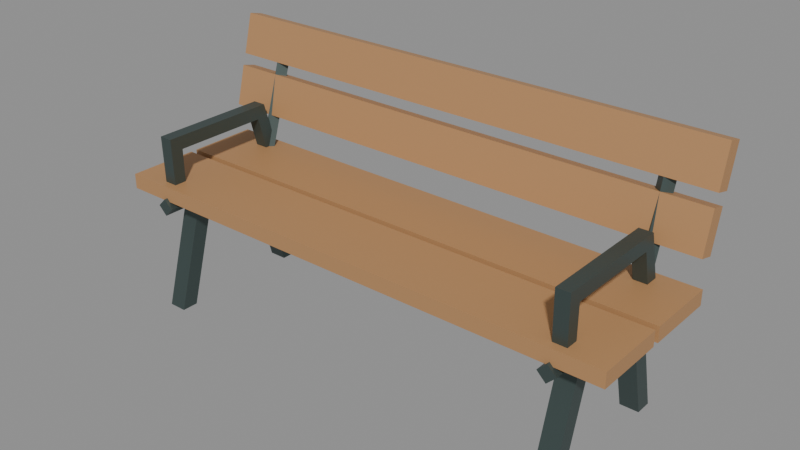 # Source: cedar-bench.lod1.blend  (saved by Blender 4.3.34; exported with 4.5.12 LTS)
import bpy
from mathutils import Matrix  # noqa: F401  (used for matrix-valued properties, if any)

bpy.ops.wm.read_factory_settings(use_empty=True)
scene = bpy.context.scene
scene.name = 'Scene'

# ---- materials (node trees are filled in below, after node groups)
mat_metal = bpy.data.materials.new('metal')
mat_metal.use_backface_culling = True
mat_wood = bpy.data.materials.new('wood')
mat_wood.use_backface_culling = True

# ---- material node trees
mat_metal.use_nodes = True; mat_metal.node_tree.nodes.clear()
_N = mat_metal.node_tree.nodes; _L = mat_metal.node_tree.links
n0 = _N.new('ShaderNodeBsdfPrincipled'); n0.name = 'Principled BSDF'; n0.location = (10, 300)
n0.inputs[0].default_value = (0.085, 0.12, 0.115, 1.0)
n0.inputs[1].default_value = 0.65
n0.inputs[2].default_value = 0.45
n1 = _N.new('ShaderNodeOutputMaterial'); n1.name = 'Material Output'; n1.location = (300, 300)
_L.new(n0.outputs[0], n1.inputs[0])
n1.is_active_output = True
mat_wood.use_nodes = True; mat_wood.node_tree.nodes.clear()
_N = mat_wood.node_tree.nodes; _L = mat_wood.node_tree.links
n0 = _N.new('ShaderNodeBsdfPrincipled'); n0.name = 'Principled BSDF'; n0.location = (10, 300)
n0.inputs[0].default_value = (0.46, 0.245, 0.105, 1.0)
n0.inputs[2].default_value = 0.55
n1 = _N.new('ShaderNodeOutputMaterial'); n1.name = 'Material Output'; n1.location = (300, 300)
_L.new(n0.outputs[0], n1.inputs[0])
n1.is_active_output = True

# ---- meshes
me_grounded_splayed_leg = bpy.data.meshes.new('grounded-splayed-leg')
me_grounded_splayed_leg.from_pydata([(-0.866, -0.292, 0.0), (-0.794, -0.292, 0.0), (-0.794, -0.228, 0.0), (-0.866, -0.228, 0.0), (-0.866, -0.162, 0.45), (-0.794, -0.162, 0.45), (-0.794, -0.098, 0.45), (-0.866, -0.098, 0.45)], [], [(0, 3, 2, 1), (4, 5, 6, 7), (0, 1, 5, 4), (1, 2, 6, 5), (2, 3, 7, 6), (3, 0, 4, 7)])
_uv = me_grounded_splayed_leg.uv_layers.new(name='UVMap')
_uv.uv.foreach_set('vector', [-0.866, -0.292, -0.866, -0.228, -0.794, -0.228, -0.794, -0.292, -0.866, -0.162, -0.794, -0.162, -0.794, -0.098, -0.866, -0.098, -0.866, 0.0, -0.794, 0.0, -0.794, 0.45, -0.866, 0.45, -0.292, 0.0, -0.228, 0.0, -0.098, 0.45, -0.162, 0.45, -0.794, 0.0, -0.866, 0.0, -0.866, 0.45, -0.794, 0.45, -0.228, 0.0, -0.292, 0.0, -0.162, 0.45, -0.098, 0.45])
me_grounded_splayed_leg.materials.append(mat_metal)
me_grounded_splayed_leg.update()
me_grounded_splayed_leg_001 = bpy.data.meshes.new('grounded-splayed-leg.001')
me_grounded_splayed_leg_001.from_pydata([(-0.866, 0.248, 0.0), (-0.794, 0.248, 0.0), (-0.794, 0.312, 0.0), (-0.866, 0.312, 0.0), (-0.866, 0.128, 0.46), (-0.794, 0.128, 0.46), (-0.794, 0.192, 0.46), (-0.866, 0.192, 0.46)], [], [(0, 3, 2, 1), (4, 5, 6, 7), (0, 1, 5, 4), (1, 2, 6, 5), (2, 3, 7, 6), (3, 0, 4, 7)])
_uv = me_grounded_splayed_leg_001.uv_layers.new(name='UVMap')
_uv.uv.foreach_set('vector', [-0.866, 0.248, -0.866, 0.312, -0.794, 0.312, -0.794, 0.248, -0.866, 0.128, -0.794, 0.128, -0.794, 0.192, -0.866, 0.192, -0.866, 0.0, -0.794, 0.0, -0.794, 0.46, -0.866, 0.46, 0.248, 0.0, 0.312, 0.0, 0.192, 0.46, 0.128, 0.46, -0.794, 0.0, -0.866, 0.0, -0.866, 0.46, -0.794, 0.46, 0.312, 0.0, 0.248, 0.0, 0.128, 0.46, 0.192, 0.46])
me_grounded_splayed_leg_001.materials.append(mat_metal)
me_grounded_splayed_leg_001.update()
me_cylinder = bpy.data.meshes.new('Cylinder')
me_cylinder.from_pydata([(0.0, 0.034, -0.305), (0.0, 0.034, 0.305), (0.034, 0.0, -0.305), (0.034, 0.0, 0.305), (0.0, -0.034, -0.305), (0.0, -0.034, 0.305), (-0.034, 0.0, -0.305), (-0.034, 0.0, 0.305)], [], [(0, 1, 3, 2), (2, 3, 5, 4), (3, 1, 7, 5), (4, 5, 7, 6), (6, 7, 1, 0), (0, 2, 4, 6)])
_uv = me_cylinder.uv_layers.new(name='UVMap')
_uv.uv.foreach_set('vector', [-0.3, 0.464, 0.31, 0.464, 0.31, 0.43, -0.3, 0.43, -0.3, 0.43, 0.31, 0.43, 0.31, 0.396, -0.3, 0.396, -0.864, 0.31, -0.83, 0.31, -0.796, 0.31, -0.83, 0.31, -0.3, 0.396, 0.31, 0.396, 0.31, 0.43, -0.3, 0.43, -0.3, 0.43, 0.31, 0.43, 0.31, 0.464, -0.3, 0.464, -0.83, -0.3, -0.864, -0.3, -0.83, -0.3, -0.796, -0.3])
me_cylinder.materials.append(mat_metal)
me_cylinder.update()
me_cylinder_001 = bpy.data.meshes.new('Cylinder.001')
me_cylinder_001.from_pydata([(0.0, 0.031, -0.2673), (0.0, 0.031, 0.2673), (0.031, 0.0, -0.2673), (0.031, 0.0, 0.2673), (0.0, -0.031, -0.2673), (0.0, -0.031, 0.2673), (-0.031, 0.0, -0.2673), (-0.031, 0.0, 0.2673)], [], [(0, 1, 3, 2), (2, 3, 5, 4), (3, 1, 7, 5), (4, 5, 7, 6), (6, 7, 1, 0), (0, 2, 4, 6)])
_uv = me_cylinder_001.uv_layers.new(name='UVMap')
_uv.uv.foreach_set('vector', [0.1804, 0.4393, 0.3404, 0.9493, 0.37, 0.94, 0.21, 0.43, 0.21, 0.43, 0.37, 0.94, 0.3996, 0.9307, 0.2396, 0.4207, -0.861, 0.37, -0.83, 0.3404, -0.799, 0.37, -0.83, 0.3996, 0.2396, 0.4207, 0.3996, 0.9307, 0.37, 0.94, 0.21, 0.43, 0.21, 0.43, 0.37, 0.94, 0.3404, 0.9493, 0.1804, 0.4393, -0.83, 0.1804, -0.861, 0.21, -0.83, 0.2396, -0.799, 0.21])
me_cylinder_001.materials.append(mat_metal)
me_cylinder_001.update()
me_grounded_splayed_leg_002 = bpy.data.meshes.new('grounded-splayed-leg.002')
me_grounded_splayed_leg_002.from_pydata([(0.794, -0.292, 0.0), (0.866, -0.292, 0.0), (0.866, -0.228, 0.0), (0.794, -0.228, 0.0), (0.794, -0.162, 0.45), (0.866, -0.162, 0.45), (0.866, -0.098, 0.45), (0.794, -0.098, 0.45)], [], [(0, 3, 2, 1), (4, 5, 6, 7), (0, 1, 5, 4), (1, 2, 6, 5), (2, 3, 7, 6), (3, 0, 4, 7)])
_uv = me_grounded_splayed_leg_002.uv_layers.new(name='UVMap')
_uv.uv.foreach_set('vector', [0.794, -0.292, 0.794, -0.228, 0.866, -0.228, 0.866, -0.292, 0.794, -0.162, 0.866, -0.162, 0.866, -0.098, 0.794, -0.098, 0.794, 0.0, 0.866, 0.0, 0.866, 0.45, 0.794, 0.45, -0.292, 0.0, -0.228, 0.0, -0.098, 0.45, -0.162, 0.45, 0.866, 0.0, 0.794, 0.0, 0.794, 0.45, 0.866, 0.45, -0.228, 0.0, -0.292, 0.0, -0.162, 0.45, -0.098, 0.45])
me_grounded_splayed_leg_002.materials.append(mat_metal)
me_grounded_splayed_leg_002.update()
me_grounded_splayed_leg_003 = bpy.data.meshes.new('grounded-splayed-leg.003')
me_grounded_splayed_leg_003.from_pydata([(0.794, 0.248, 0.0), (0.866, 0.248, 0.0), (0.866, 0.312, 0.0), (0.794, 0.312, 0.0), (0.794, 0.128, 0.46), (0.866, 0.128, 0.46), (0.866, 0.192, 0.46), (0.794, 0.192, 0.46)], [], [(0, 3, 2, 1), (4, 5, 6, 7), (0, 1, 5, 4), (1, 2, 6, 5), (2, 3, 7, 6), (3, 0, 4, 7)])
_uv = me_grounded_splayed_leg_003.uv_layers.new(name='UVMap')
_uv.uv.foreach_set('vector', [0.794, 0.248, 0.794, 0.312, 0.866, 0.312, 0.866, 0.248, 0.794, 0.128, 0.866, 0.128, 0.866, 0.192, 0.794, 0.192, 0.794, 0.0, 0.866, 0.0, 0.866, 0.46, 0.794, 0.46, 0.248, 0.0, 0.312, 0.0, 0.192, 0.46, 0.128, 0.46, 0.866, 0.0, 0.794, 0.0, 0.794, 0.46, 0.866, 0.46, 0.312, 0.0, 0.248, 0.0, 0.128, 0.46, 0.192, 0.46])
me_grounded_splayed_leg_003.materials.append(mat_metal)
me_grounded_splayed_leg_003.update()
me_cylinder_002 = bpy.data.meshes.new('Cylinder.002')
me_cylinder_002.from_pydata([(0.0, 0.034, -0.305), (0.0, 0.034, 0.305), (0.034, 0.0, -0.305), (0.034, 0.0, 0.305), (0.0, -0.034, -0.305), (0.0, -0.034, 0.305), (-0.034, 0.0, -0.305), (-0.034, 0.0, 0.305)], [], [(0, 1, 3, 2), (2, 3, 5, 4), (3, 1, 7, 5), (4, 5, 7, 6), (6, 7, 1, 0), (0, 2, 4, 6)])
_uv = me_cylinder_002.uv_layers.new(name='UVMap')
_uv.uv.foreach_set('vector', [-0.3, 0.464, 0.31, 0.464, 0.31, 0.43, -0.3, 0.43, -0.3, 0.43, 0.31, 0.43, 0.31, 0.396, -0.3, 0.396, 0.796, 0.31, 0.83, 0.31, 0.864, 0.31, 0.83, 0.31, -0.3, 0.396, 0.31, 0.396, 0.31, 0.43, -0.3, 0.43, -0.3, 0.43, 0.31, 0.43, 0.31, 0.464, -0.3, 0.464, 0.83, -0.3, 0.796, -0.3, 0.83, -0.3, 0.864, -0.3])
me_cylinder_002.materials.append(mat_metal)
me_cylinder_002.update()
me_cylinder_003 = bpy.data.meshes.new('Cylinder.003')
me_cylinder_003.from_pydata([(0.0, 0.031, -0.2673), (0.0, 0.031, 0.2673), (0.031, 0.0, -0.2673), (0.031, 0.0, 0.2673), (0.0, -0.031, -0.2673), (0.0, -0.031, 0.2673), (-0.031, 0.0, -0.2673), (-0.031, 0.0, 0.2673)], [], [(0, 1, 3, 2), (2, 3, 5, 4), (3, 1, 7, 5), (4, 5, 7, 6), (6, 7, 1, 0), (0, 2, 4, 6)])
_uv = me_cylinder_003.uv_layers.new(name='UVMap')
_uv.uv.foreach_set('vector', [0.1804, 0.4393, 0.3404, 0.9493, 0.37, 0.94, 0.21, 0.43, 0.21, 0.43, 0.37, 0.94, 0.3996, 0.9307, 0.2396, 0.4207, 0.799, 0.37, 0.83, 0.3404, 0.861, 0.37, 0.83, 0.3996, 0.2396, 0.4207, 0.3996, 0.9307, 0.37, 0.94, 0.21, 0.43, 0.21, 0.43, 0.37, 0.94, 0.3404, 0.9493, 0.1804, 0.4393, 0.83, 0.1804, 0.799, 0.21, 0.83, 0.2396, 0.861, 0.21])
me_cylinder_003.materials.append(mat_metal)
me_cylinder_003.update()
me_cube = bpy.data.meshes.new('Cube')
me_cube.from_pydata([(-1.01, -0.137, -0.029), (-1.01, -0.137, 0.029), (-1.01, 0.137, -0.029), (-1.01, 0.137, 0.029), (1.01, -0.137, -0.029), (1.01, -0.137, 0.029), (1.01, 0.137, -0.029), (1.01, 0.137, 0.029)], [], [(0, 1, 3, 2), (2, 3, 7, 6), (6, 7, 5, 4), (4, 5, 1, 0), (2, 6, 4, 0), (7, 3, 1, 5)])
_uv = me_cube.uv_layers.new(name='UVMap')
_uv.uv.foreach_set('vector', [-0.287, 0.451, -0.287, 0.509, -0.013, 0.509, -0.013, 0.451, -1.01, 0.451, -1.01, 0.509, 1.01, 0.509, 1.01, 0.451, -0.013, 0.451, -0.013, 0.509, -0.287, 0.509, -0.287, 0.451, 1.01, 0.451, 1.01, 0.509, -1.01, 0.509, -1.01, 0.451, -1.01, -0.013, 1.01, -0.013, 1.01, -0.287, -1.01, -0.287, 1.01, -0.013, -1.01, -0.013, -1.01, -0.287, 1.01, -0.287])
me_cube.materials.append(mat_wood)
me_cube.update()
me_cube_001 = bpy.data.meshes.new('Cube.001')
me_cube_001.from_pydata([(-1.01, -0.137, -0.029), (-1.01, -0.137, 0.029), (-1.01, 0.137, -0.029), (-1.01, 0.137, 0.029), (1.01, -0.137, -0.029), (1.01, -0.137, 0.029), (1.01, 0.137, -0.029), (1.01, 0.137, 0.029)], [], [(0, 1, 3, 2), (2, 3, 7, 6), (6, 7, 5, 4), (4, 5, 1, 0), (2, 6, 4, 0), (7, 3, 1, 5)])
_uv = me_cube_001.uv_layers.new(name='UVMap')
_uv.uv.foreach_set('vector', [0.013, 0.451, 0.013, 0.509, 0.287, 0.509, 0.287, 0.451, -1.01, 0.451, -1.01, 0.509, 1.01, 0.509, 1.01, 0.451, 0.287, 0.451, 0.287, 0.509, 0.013, 0.509, 0.013, 0.451, 1.01, 0.451, 1.01, 0.509, -1.01, 0.509, -1.01, 0.451, -1.01, 0.287, 1.01, 0.287, 1.01, 0.013, -1.01, 0.013, 1.01, 0.287, -1.01, 0.287, -1.01, 0.013, 1.01, 0.013])
me_cube_001.materials.append(mat_wood)
me_cube_001.update()
me_cube_002 = bpy.data.meshes.new('Cube.002')
me_cube_002.from_pydata([(-1.01, -0.03, -0.08), (-1.01, -0.03, 0.08), (-1.01, 0.03, -0.08), (-1.01, 0.03, 0.08), (1.01, -0.03, -0.08), (1.01, -0.03, 0.08), (1.01, 0.03, -0.08), (1.01, 0.03, 0.08)], [], [(0, 1, 3, 2), (2, 3, 7, 6), (6, 7, 5, 4), (4, 5, 1, 0), (2, 6, 4, 0), (7, 3, 1, 5)])
_uv = me_cube_002.uv_layers.new(name='UVMap')
_uv.uv.foreach_set('vector', [0.2492, 0.6299, 0.2888, 0.7849, 0.347, 0.7701, 0.3074, 0.6151, -1.01, 0.6151, -1.01, 0.7701, 1.01, 0.7701, 1.01, 0.6151, 0.3074, 0.6151, 0.347, 0.7701, 0.2888, 0.7849, 0.2492, 0.6299, 1.01, 0.6299, 1.01, 0.7849, -1.01, 0.7849, -1.01, 0.6299, -1.01, 0.3074, 1.01, 0.3074, 1.01, 0.2492, -1.01, 0.2492, 1.01, 0.347, -1.01, 0.347, -1.01, 0.2888, 1.01, 0.2888])
me_cube_002.materials.append(mat_wood)
me_cube_002.update()
me_cube_003 = bpy.data.meshes.new('Cube.003')
me_cube_003.from_pydata([(-1.01, -0.03, -0.08), (-1.01, -0.03, 0.08), (-1.01, 0.03, -0.08), (-1.01, 0.03, 0.08), (1.01, -0.03, -0.08), (1.01, -0.03, 0.08), (1.01, 0.03, -0.08), (1.01, 0.03, 0.08)], [], [(0, 1, 3, 2), (2, 3, 7, 6), (6, 7, 5, 4), (4, 5, 1, 0), (2, 6, 4, 0), (7, 3, 1, 5)])
_uv = me_cube_003.uv_layers.new(name='UVMap')
_uv.uv.foreach_set('vector', [0.3221, 0.82, 0.3221, 0.98, 0.3821, 0.98, 0.3821, 0.82, -1.01, 0.82, -1.01, 0.98, 1.01, 0.98, 1.01, 0.82, 0.3821, 0.82, 0.3821, 0.98, 0.3221, 0.98, 0.3221, 0.82, 1.01, 0.82, 1.01, 0.98, -1.01, 0.98, -1.01, 0.82, -1.01, 0.3821, 1.01, 0.3821, 1.01, 0.3221, -1.01, 0.3221, 1.01, 0.3821, -1.01, 0.3821, -1.01, 0.3221, 1.01, 0.3221])
me_cube_003.materials.append(mat_wood)
me_cube_003.update()
me_armrest = bpy.data.meshes.new('armrest')
me_armrest.from_pydata([(-0.026, -0.255, 0.46), (-0.026, -0.26, 0.69), (-0.026, 0.205, 0.69), (-0.026, 0.255, 0.51), (-0.026, 0.203, 0.51), (-0.026, 0.17, 0.638), (-0.026, -0.208, 0.638), (-0.026, -0.208, 0.46), (0.026, -0.255, 0.46), (0.026, -0.26, 0.69), (0.026, 0.205, 0.69), (0.026, 0.255, 0.51), (0.026, 0.203, 0.51), (0.026, 0.17, 0.638), (0.026, -0.208, 0.638), (0.026, -0.208, 0.46)], [], [(7, 0, 1, 2, 3, 4, 5, 6), (8, 15, 14, 13, 12, 11, 10, 9), (0, 8, 9, 1), (1, 9, 10, 2), (2, 10, 11, 3), (3, 11, 12, 4), (4, 12, 13, 5), (5, 13, 14, 6), (6, 14, 15, 7), (7, 15, 8, 0)])
_uv = me_armrest.uv_layers.new(name='UVMap')
_uv.uv.foreach_set('vector', [-0.208, 0.46, -0.255, 0.46, -0.26, 0.69, 0.205, 0.69, 0.255, 0.51, 0.203, 0.51, 0.17, 0.638, -0.208, 0.638, -0.255, 0.46, -0.208, 0.46, -0.208, 0.638, 0.17, 0.638, 0.203, 0.51, 0.255, 0.51, 0.205, 0.69, -0.26, 0.69, -0.026, 0.46, 0.026, 0.46, 0.026, 0.69, -0.026, 0.69, -0.026, -0.26, 0.026, -0.26, 0.026, 0.205, -0.026, 0.205, -0.026, 0.69, 0.026, 0.69, 0.026, 0.51, -0.026, 0.51, -0.026, 0.255, 0.026, 0.255, 0.026, 0.203, -0.026, 0.203, -0.026, 0.51, 0.026, 0.51, 0.026, 0.638, -0.026, 0.638, -0.026, 0.17, 0.026, 0.17, 0.026, -0.208, -0.026, -0.208, -0.026, 0.638, 0.026, 0.638, 0.026, 0.46, -0.026, 0.46, -0.026, -0.208, 0.026, -0.208, 0.026, -0.255, -0.026, -0.255])
me_armrest.materials.append(mat_metal)
me_armrest.update()
me_armrest_001 = bpy.data.meshes.new('armrest.001')
me_armrest_001.from_pydata([(-0.026, -0.255, 0.46), (-0.026, -0.26, 0.69), (-0.026, 0.205, 0.69), (-0.026, 0.255, 0.51), (-0.026, 0.203, 0.51), (-0.026, 0.17, 0.638), (-0.026, -0.208, 0.638), (-0.026, -0.208, 0.46), (0.026, -0.255, 0.46), (0.026, -0.26, 0.69), (0.026, 0.205, 0.69), (0.026, 0.255, 0.51), (0.026, 0.203, 0.51), (0.026, 0.17, 0.638), (0.026, -0.208, 0.638), (0.026, -0.208, 0.46)], [], [(7, 0, 1, 2, 3, 4, 5, 6), (8, 15, 14, 13, 12, 11, 10, 9), (0, 8, 9, 1), (1, 9, 10, 2), (2, 10, 11, 3), (3, 11, 12, 4), (4, 12, 13, 5), (5, 13, 14, 6), (6, 14, 15, 7), (7, 15, 8, 0)])
_uv = me_armrest_001.uv_layers.new(name='UVMap')
_uv.uv.foreach_set('vector', [-0.208, 0.46, -0.255, 0.46, -0.26, 0.69, 0.205, 0.69, 0.255, 0.51, 0.203, 0.51, 0.17, 0.638, -0.208, 0.638, -0.255, 0.46, -0.208, 0.46, -0.208, 0.638, 0.17, 0.638, 0.203, 0.51, 0.255, 0.51, 0.205, 0.69, -0.26, 0.69, -0.026, 0.46, 0.026, 0.46, 0.026, 0.69, -0.026, 0.69, -0.026, -0.26, 0.026, -0.26, 0.026, 0.205, -0.026, 0.205, -0.026, 0.69, 0.026, 0.69, 0.026, 0.51, -0.026, 0.51, -0.026, 0.255, 0.026, 0.255, 0.026, 0.203, -0.026, 0.203, -0.026, 0.51, 0.026, 0.51, 0.026, 0.638, -0.026, 0.638, -0.026, 0.17, 0.026, 0.17, 0.026, -0.208, -0.026, -0.208, -0.026, 0.638, 0.026, 0.638, 0.026, 0.46, -0.026, 0.46, -0.026, -0.208, 0.026, -0.208, 0.026, -0.255, -0.026, -0.255])
me_armrest_001.materials.append(mat_metal)
me_armrest_001.update()

# ---- objects
ob_grounded_splayed_leg = bpy.data.objects.new('grounded-splayed-leg', me_grounded_splayed_leg)
ob_grounded_splayed_leg_001 = bpy.data.objects.new('grounded-splayed-leg.001', me_grounded_splayed_leg_001)
ob_seat_bearer = bpy.data.objects.new('seat-bearer', me_cylinder)
ob_back_support = bpy.data.objects.new('back-support', me_cylinder_001)
ob_grounded_splayed_leg_002 = bpy.data.objects.new('grounded-splayed-leg.002', me_grounded_splayed_leg_002)
ob_grounded_splayed_leg_003 = bpy.data.objects.new('grounded-splayed-leg.003', me_grounded_splayed_leg_003)
ob_seat_bearer_001 = bpy.data.objects.new('seat-bearer.001', me_cylinder_002)
ob_back_support_001 = bpy.data.objects.new('back-support.001', me_cylinder_003)
ob_cedar_seat = bpy.data.objects.new('cedar-seat', me_cube)
ob_cedar_seat_001 = bpy.data.objects.new('cedar-seat.001', me_cube_001)
ob_cedar_back = bpy.data.objects.new('cedar-back', me_cube_002)
ob_cedar_back_001 = bpy.data.objects.new('cedar-back.001', me_cube_003)
ob_armrest = bpy.data.objects.new('armrest', me_armrest)
ob_armrest_001 = bpy.data.objects.new('armrest.001', me_armrest_001)

# ---- transforms, parenting, visibility, modifiers, constraints
ob_grounded_splayed_leg.location = (0.0, 0.0, 0.0)
ob_grounded_splayed_leg_001.location = (0.0, 0.0, 0.0)
ob_seat_bearer.location = (-0.83, 0.005, 0.43)
ob_seat_bearer.rotation_euler = (-1.571, -3.142, -0.0)
ob_back_support.location = (-0.83, 0.29, 0.685)
ob_back_support.rotation_euler = (0.304, -2.617e-08, -3.142)
ob_grounded_splayed_leg_002.location = (0.0, 0.0, 0.0)
ob_grounded_splayed_leg_003.location = (0.0, 0.0, 0.0)
ob_seat_bearer_001.location = (0.83, 0.005, 0.43)
ob_seat_bearer_001.rotation_euler = (-1.571, -3.142, -0.0)
ob_back_support_001.location = (0.83, 0.29, 0.685)
ob_back_support_001.rotation_euler = (0.304, -2.617e-08, -3.142)
ob_cedar_seat.location = (0.0, -0.15, 0.48)
ob_cedar_seat_001.location = (0.0, 0.15, 0.48)
ob_cedar_back.location = (0.0, 0.2981, 0.7)
ob_cedar_back.rotation_euler = (-0.25, 0.0, 0.0)
ob_cedar_back_001.location = (0.0, 0.3521, 0.9)
ob_cedar_back_001.rotation_euler = (-0.25, 0.0, 0.0)
ob_armrest.location = (-0.84, 0.0, 0.0)
ob_armrest_001.location = (0.84, 0.0, 0.0)

# ---- collection membership
scene.collection.objects.link(ob_grounded_splayed_leg)
scene.collection.objects.link(ob_grounded_splayed_leg_001)
scene.collection.objects.link(ob_seat_bearer)
scene.collection.objects.link(ob_back_support)
scene.collection.objects.link(ob_grounded_splayed_leg_002)
scene.collection.objects.link(ob_grounded_splayed_leg_003)
scene.collection.objects.link(ob_seat_bearer_001)
scene.collection.objects.link(ob_back_support_001)
scene.collection.objects.link(ob_cedar_seat)
scene.collection.objects.link(ob_cedar_seat_001)
scene.collection.objects.link(ob_cedar_back)
scene.collection.objects.link(ob_cedar_back_001)
scene.collection.objects.link(ob_armrest)
scene.collection.objects.link(ob_armrest_001)

# ---- scene / render settings (as saved in the file)
scene.frame_start = 1; scene.frame_end = 250; scene.frame_set(1)
scene.render.engine = 'BLENDER_EEVEE_NEXT'
bpy.context.view_layer.update()

# ---- added for rendering (the .blend has no active camera and no usable light): camera, sun + grey world if the file has none
cam_auto = bpy.data.cameras.new('AutoCamera')
cam_auto.lens = 50.0
cam_auto.sensor_width = 36.0
cam_auto.clip_end = 1000.0
ob_auto_camera = bpy.data.objects.new('AutoCamera', cam_auto)
scene.collection.objects.link(ob_auto_camera)
ob_auto_camera.location = (2.17808, -2.56322, 2.23493)
ob_auto_camera.rotation_euler = (1.09748, -7.21219e-08, 0.694738)
scene.camera = ob_auto_camera
light_auto_sun = bpy.data.lights.new('AutoSun', 'SUN')
light_auto_sun.energy = 3.0
light_auto_sun.angle = 0.0523599
ob_auto_sun = bpy.data.objects.new('AutoSun', light_auto_sun)
scene.collection.objects.link(ob_auto_sun)
ob_auto_sun.rotation_euler = (0.872665, 0.174533, 0.523599)
if scene.world is None:
    world_auto = bpy.data.worlds.new('AutoWorld')
    world_auto.color = (0.3, 0.3, 0.3)
    scene.world = world_auto
bpy.context.view_layer.update()
